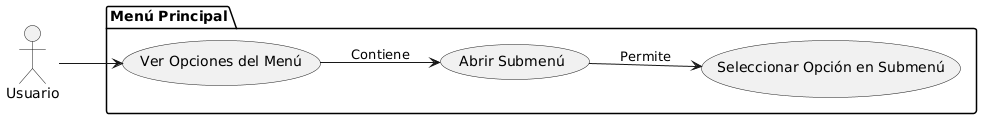

The diagram above was rendered by PlantUML. Its source (embedded in the PNG):
@startuml
left to right direction

actor "Usuario" as U

package "Menú Principal" {
  usecase "Ver Opciones del Menú" as UC1
  usecase "Abrir Submenú" as UC2
  usecase "Seleccionar Opción en Submenú" as UC3
}

U --> UC1
UC1 --> UC2 : Contiene
UC2 --> UC3 : Permite
@enduml